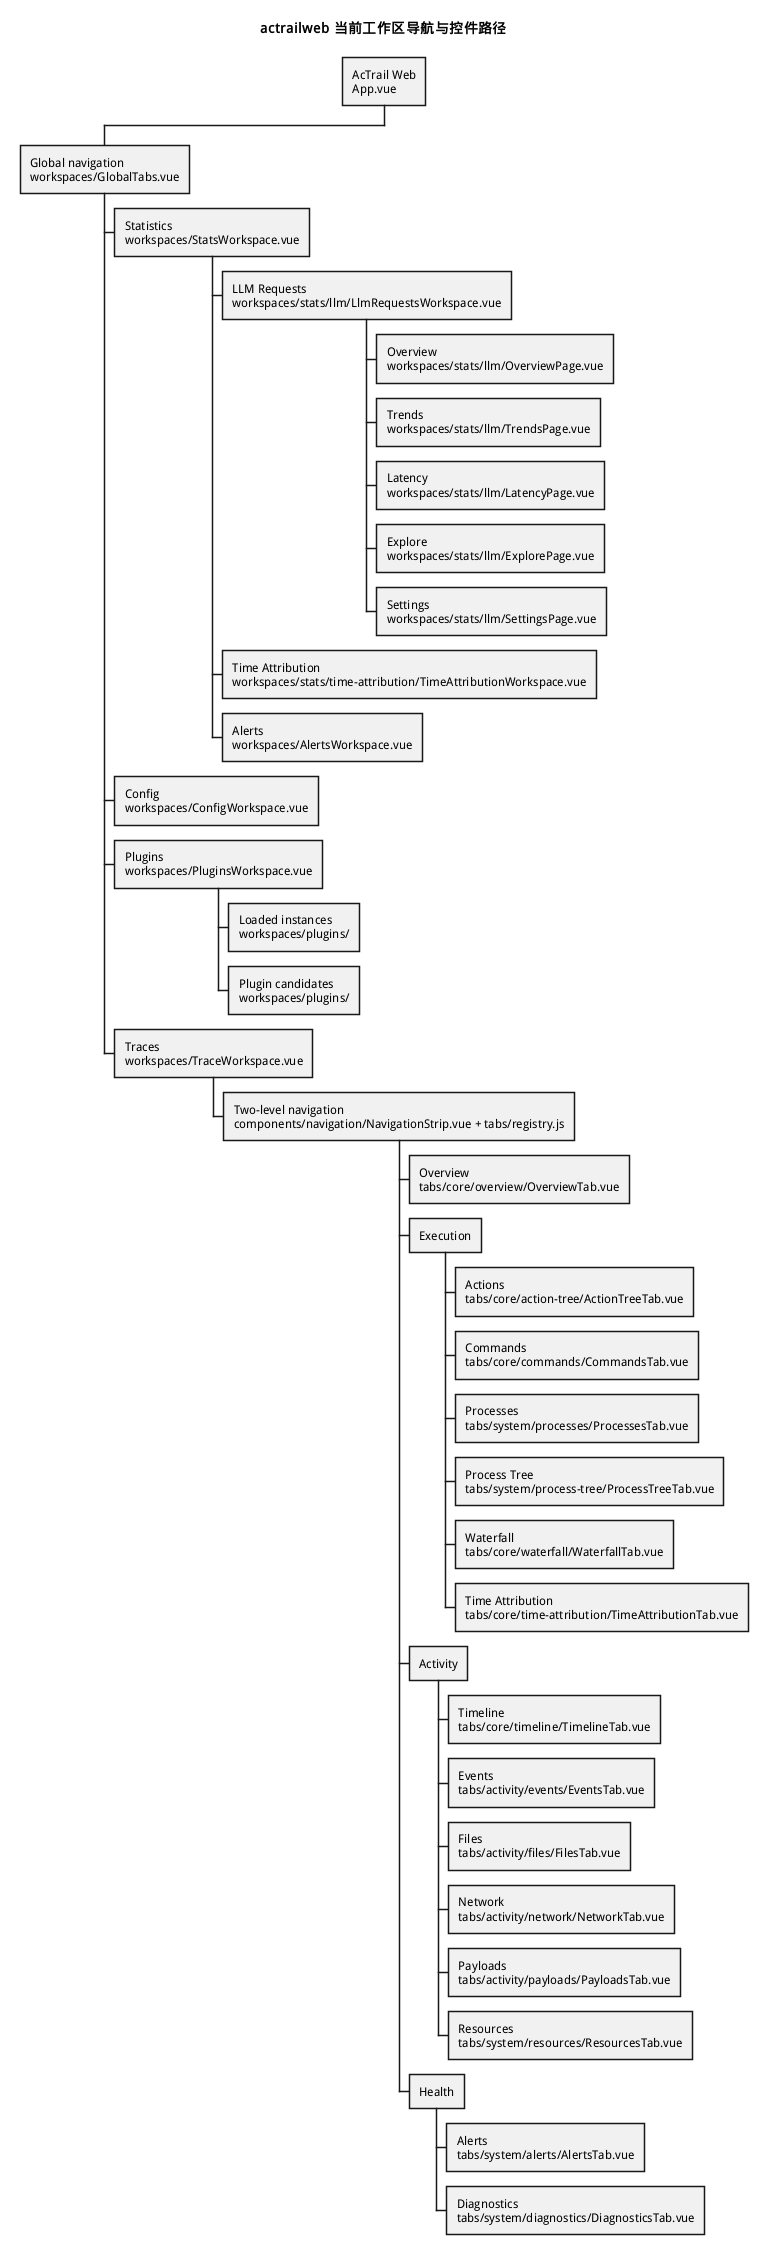

The diagram above was rendered by PlantUML. Its source (embedded in the PNG):
@startwbs
skinparam defaultFontName "WenQuanYi Micro Hei"
skinparam monochrome true
title actrailweb 当前工作区导航与控件路径

* AcTrail Web\nApp.vue
** Global navigation\nworkspaces/GlobalTabs.vue
*** Statistics\nworkspaces/StatsWorkspace.vue
**** LLM Requests\nworkspaces/stats/llm/LlmRequestsWorkspace.vue
***** Overview\nworkspaces/stats/llm/OverviewPage.vue
***** Trends\nworkspaces/stats/llm/TrendsPage.vue
***** Latency\nworkspaces/stats/llm/LatencyPage.vue
***** Explore\nworkspaces/stats/llm/ExplorePage.vue
***** Settings\nworkspaces/stats/llm/SettingsPage.vue
**** Time Attribution\nworkspaces/stats/time-attribution/TimeAttributionWorkspace.vue
**** Alerts\nworkspaces/AlertsWorkspace.vue
*** Config\nworkspaces/ConfigWorkspace.vue
*** Plugins\nworkspaces/PluginsWorkspace.vue
**** Loaded instances\nworkspaces/plugins/
**** Plugin candidates\nworkspaces/plugins/
*** Traces\nworkspaces/TraceWorkspace.vue
**** Two-level navigation\ncomponents/navigation/NavigationStrip.vue + tabs/registry.js
***** Overview\ntabs/core/overview/OverviewTab.vue
***** Execution
****** Actions\ntabs/core/action-tree/ActionTreeTab.vue
****** Commands\ntabs/core/commands/CommandsTab.vue
****** Processes\ntabs/system/processes/ProcessesTab.vue
****** Process Tree\ntabs/system/process-tree/ProcessTreeTab.vue
****** Waterfall\ntabs/core/waterfall/WaterfallTab.vue
****** Time Attribution\ntabs/core/time-attribution/TimeAttributionTab.vue
***** Activity
****** Timeline\ntabs/core/timeline/TimelineTab.vue
****** Events\ntabs/activity/events/EventsTab.vue
****** Files\ntabs/activity/files/FilesTab.vue
****** Network\ntabs/activity/network/NetworkTab.vue
****** Payloads\ntabs/activity/payloads/PayloadsTab.vue
****** Resources\ntabs/system/resources/ResourcesTab.vue
***** Health
****** Alerts\ntabs/system/alerts/AlertsTab.vue
****** Diagnostics\ntabs/system/diagnostics/DiagnosticsTab.vue
@endwbs